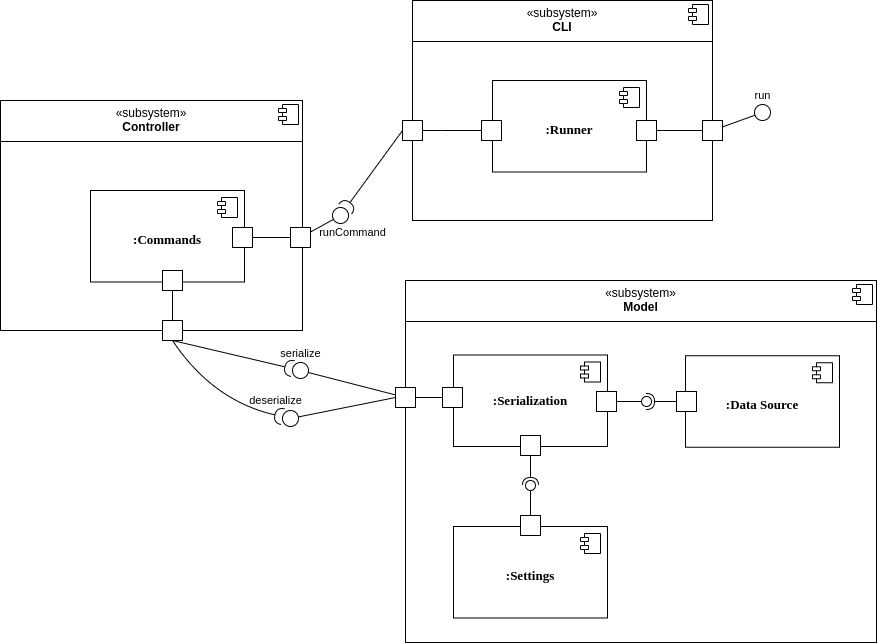

The diagram above was exported from draw.io. Its source (the exported page's mxGraphModel, read from the mxfile embedded in the PNG):
<mxGraphModel dx="1034" dy="1571" grid="1" gridSize="10" guides="1" tooltips="1" connect="1" arrows="1" fold="1" page="0" pageScale="1" pageWidth="827" pageHeight="1169" math="0" shadow="0">
  <root>
    <mxCell id="0" />
    <object label="Big components" id="3H1Wr_brv6GvNUwNorK6-5">
      <mxCell parent="0" />
    </object>
    <mxCell id="3H1Wr_brv6GvNUwNorK6-6" value="&lt;p style=&quot;margin:0px;margin-top:6px;text-align:center;&quot;&gt;«subsystem»&lt;b&gt;&lt;br&gt;CLI&lt;br&gt;&lt;/b&gt;&lt;/p&gt;&lt;hr size=&quot;1&quot; style=&quot;border-style:solid;&quot;&gt;" style="align=left;overflow=fill;html=1;dropTarget=0;whiteSpace=wrap;" parent="3H1Wr_brv6GvNUwNorK6-5" vertex="1">
      <mxGeometry x="1160" y="-780" width="300" height="220" as="geometry" />
    </mxCell>
    <mxCell id="3H1Wr_brv6GvNUwNorK6-7" value="" style="shape=component;jettyWidth=8;jettyHeight=4;" parent="3H1Wr_brv6GvNUwNorK6-6" vertex="1">
      <mxGeometry x="1" width="20" height="20" relative="1" as="geometry">
        <mxPoint x="-24" y="4" as="offset" />
      </mxGeometry>
    </mxCell>
    <mxCell id="3H1Wr_brv6GvNUwNorK6-8" value="&lt;p style=&quot;margin:0px;margin-top:6px;text-align:center;&quot;&gt;«subsystem»&lt;b&gt;&lt;br&gt;Controller&lt;br&gt;&lt;/b&gt;&lt;/p&gt;&lt;hr size=&quot;1&quot; style=&quot;border-style:solid;&quot;&gt;" style="align=left;overflow=fill;html=1;dropTarget=0;whiteSpace=wrap;" parent="3H1Wr_brv6GvNUwNorK6-5" vertex="1">
      <mxGeometry x="748" y="-680" width="302" height="230" as="geometry" />
    </mxCell>
    <mxCell id="3H1Wr_brv6GvNUwNorK6-9" value="" style="shape=component;jettyWidth=8;jettyHeight=4;" parent="3H1Wr_brv6GvNUwNorK6-8" vertex="1">
      <mxGeometry x="1" width="20" height="20" relative="1" as="geometry">
        <mxPoint x="-24" y="4" as="offset" />
      </mxGeometry>
    </mxCell>
    <mxCell id="3H1Wr_brv6GvNUwNorK6-10" value="&lt;p style=&quot;margin:0px;margin-top:6px;text-align:center;&quot;&gt;«subsystem»&lt;b&gt;&lt;br&gt;Model&lt;br&gt;&lt;/b&gt;&lt;/p&gt;&lt;hr size=&quot;1&quot; style=&quot;border-style:solid;&quot;&gt;" style="align=left;overflow=fill;html=1;dropTarget=0;whiteSpace=wrap;" parent="3H1Wr_brv6GvNUwNorK6-5" vertex="1">
      <mxGeometry x="1153" y="-500" width="471" height="362" as="geometry" />
    </mxCell>
    <mxCell id="3H1Wr_brv6GvNUwNorK6-11" value="" style="shape=component;jettyWidth=8;jettyHeight=4;" parent="3H1Wr_brv6GvNUwNorK6-10" vertex="1">
      <mxGeometry x="1" width="20" height="20" relative="1" as="geometry">
        <mxPoint x="-24" y="4" as="offset" />
      </mxGeometry>
    </mxCell>
    <mxCell id="asRLr72D6KIgtVsXGvO5-5" value="" style="rounded=0;orthogonalLoop=1;jettySize=auto;html=1;endArrow=halfCircle;endFill=0;endSize=6;strokeWidth=1;sketch=0;fontSize=12;curved=1;exitX=0.5;exitY=1;exitDx=0;exitDy=0;" parent="3H1Wr_brv6GvNUwNorK6-5" source="asRLr72D6KIgtVsXGvO5-2" target="bVh3Y_Xyk4udRlH0Kboy-15" edge="1">
      <mxGeometry relative="1" as="geometry">
        <mxPoint x="935" y="-365" as="sourcePoint" />
      </mxGeometry>
    </mxCell>
    <mxCell id="asRLr72D6KIgtVsXGvO5-6" value="" style="ellipse;whiteSpace=wrap;html=1;align=center;aspect=fixed;fillColor=none;strokeColor=none;resizable=0;perimeter=centerPerimeter;rotatable=0;allowArrows=0;points=[];outlineConnect=1;" parent="3H1Wr_brv6GvNUwNorK6-5" vertex="1">
      <mxGeometry x="910" y="-370" width="10" height="10" as="geometry" />
    </mxCell>
    <mxCell id="asRLr72D6KIgtVsXGvO5-7" value="" style="rounded=0;orthogonalLoop=1;jettySize=auto;html=1;endArrow=halfCircle;endFill=0;endSize=6;strokeWidth=1;sketch=0;fontSize=12;curved=1;exitX=0.5;exitY=1;exitDx=0;exitDy=0;" parent="3H1Wr_brv6GvNUwNorK6-5" source="asRLr72D6KIgtVsXGvO5-2" target="bVh3Y_Xyk4udRlH0Kboy-17" edge="1">
      <mxGeometry relative="1" as="geometry">
        <mxPoint x="925" y="-355" as="sourcePoint" />
        <Array as="points">
          <mxPoint x="960" y="-380" />
        </Array>
      </mxGeometry>
    </mxCell>
    <mxCell id="asRLr72D6KIgtVsXGvO5-8" value="" style="ellipse;whiteSpace=wrap;html=1;align=center;aspect=fixed;fillColor=none;strokeColor=none;resizable=0;perimeter=centerPerimeter;rotatable=0;allowArrows=0;points=[];outlineConnect=1;" parent="3H1Wr_brv6GvNUwNorK6-5" vertex="1">
      <mxGeometry x="900" y="-360" width="10" height="10" as="geometry" />
    </mxCell>
    <object label="Inner components" id="bVh3Y_Xyk4udRlH0Kboy-10">
      <mxCell parent="0" />
    </object>
    <mxCell id="bVh3Y_Xyk4udRlH0Kboy-13" value="" style="html=1;rounded=0;" parent="bVh3Y_Xyk4udRlH0Kboy-10" vertex="1">
      <mxGeometry x="1143" y="-393" width="20" height="20" as="geometry" />
    </mxCell>
    <mxCell id="bVh3Y_Xyk4udRlH0Kboy-14" value="" style="endArrow=none;html=1;rounded=0;align=center;verticalAlign=top;endFill=0;labelBackgroundColor=none;endSize=2;" parent="bVh3Y_Xyk4udRlH0Kboy-10" source="bVh3Y_Xyk4udRlH0Kboy-13" target="bVh3Y_Xyk4udRlH0Kboy-15" edge="1">
      <mxGeometry relative="1" as="geometry" />
    </mxCell>
    <mxCell id="bVh3Y_Xyk4udRlH0Kboy-15" value="&lt;div&gt;serialize&lt;/div&gt;" style="ellipse;html=1;fontSize=11;align=center;fillColor=none;points=[];aspect=fixed;resizable=1;verticalAlign=bottom;labelPosition=center;verticalLabelPosition=top;flipH=1;container=0;movable=1;rotatable=1;deletable=1;editable=1;locked=0;connectable=1;" parent="bVh3Y_Xyk4udRlH0Kboy-10" vertex="1">
      <mxGeometry x="1040" y="-418" width="16" height="16" as="geometry" />
    </mxCell>
    <mxCell id="bVh3Y_Xyk4udRlH0Kboy-16" style="rounded=0;orthogonalLoop=1;jettySize=auto;html=1;entryX=0;entryY=0.5;entryDx=0;entryDy=0;endArrow=none;endFill=0;" parent="bVh3Y_Xyk4udRlH0Kboy-10" source="bVh3Y_Xyk4udRlH0Kboy-17" target="bVh3Y_Xyk4udRlH0Kboy-13" edge="1">
      <mxGeometry relative="1" as="geometry" />
    </mxCell>
    <mxCell id="bVh3Y_Xyk4udRlH0Kboy-17" value="deserialize" style="ellipse;html=1;fontSize=11;align=center;fillColor=none;points=[];aspect=fixed;resizable=1;verticalAlign=bottom;labelPosition=center;verticalLabelPosition=top;flipH=1;container=0;movable=1;rotatable=1;deletable=1;editable=1;locked=0;connectable=1;movableLabel=1;" parent="bVh3Y_Xyk4udRlH0Kboy-10" vertex="1">
      <mxGeometry x="1030" y="-370" width="16" height="16" as="geometry">
        <mxPoint x="-15" y="-1" as="offset" />
      </mxGeometry>
    </mxCell>
    <mxCell id="bVh3Y_Xyk4udRlH0Kboy-24" style="edgeStyle=orthogonalEdgeStyle;rounded=0;orthogonalLoop=1;jettySize=auto;html=1;entryX=1;entryY=0.5;entryDx=0;entryDy=0;endArrow=none;endFill=0;" parent="bVh3Y_Xyk4udRlH0Kboy-10" source="bVh3Y_Xyk4udRlH0Kboy-22" target="bVh3Y_Xyk4udRlH0Kboy-13" edge="1">
      <mxGeometry relative="1" as="geometry" />
    </mxCell>
    <mxCell id="bVh3Y_Xyk4udRlH0Kboy-25" value="&lt;font style=&quot;font-size: 13px;&quot; data-font-src=&quot;https://fonts.googleapis.com/css?family=Jetbrains+Mono&quot; face=&quot;Jetbrains Mono&quot;&gt;&lt;b&gt;:Serialization&lt;/b&gt;&lt;/font&gt;" style="html=1;dropTarget=0;whiteSpace=wrap;" parent="bVh3Y_Xyk4udRlH0Kboy-10" vertex="1">
      <mxGeometry x="1201" y="-425.5" width="154" height="91.5" as="geometry" />
    </mxCell>
    <mxCell id="bVh3Y_Xyk4udRlH0Kboy-26" value="" style="shape=module;jettyWidth=8;jettyHeight=4;" parent="bVh3Y_Xyk4udRlH0Kboy-25" vertex="1">
      <mxGeometry x="1" width="20" height="20" relative="1" as="geometry">
        <mxPoint x="-27" y="7" as="offset" />
      </mxGeometry>
    </mxCell>
    <mxCell id="bVh3Y_Xyk4udRlH0Kboy-22" value="" style="html=1;rounded=0;" parent="bVh3Y_Xyk4udRlH0Kboy-10" vertex="1">
      <mxGeometry x="1190" y="-393" width="20" height="20" as="geometry" />
    </mxCell>
    <mxCell id="bVh3Y_Xyk4udRlH0Kboy-27" value="&lt;p style=&quot;margin: 6px 0px 0px; text-align: center; font-size: 13px;&quot;&gt;&lt;font style=&quot;font-size: 13px;&quot; data-font-src=&quot;https://fonts.googleapis.com/css?family=Jetbrains+Mono&quot; face=&quot;Jetbrains Mono&quot;&gt;&lt;b&gt;:Data Source&lt;br&gt;&lt;/b&gt;&lt;/font&gt;&lt;/p&gt;" style="html=1;dropTarget=0;whiteSpace=wrap;" parent="bVh3Y_Xyk4udRlH0Kboy-10" vertex="1">
      <mxGeometry x="1433" y="-424.75" width="154" height="91.5" as="geometry" />
    </mxCell>
    <mxCell id="bVh3Y_Xyk4udRlH0Kboy-28" value="" style="shape=module;jettyWidth=8;jettyHeight=4;" parent="bVh3Y_Xyk4udRlH0Kboy-27" vertex="1">
      <mxGeometry x="1" width="20" height="20" relative="1" as="geometry">
        <mxPoint x="-27" y="7" as="offset" />
      </mxGeometry>
    </mxCell>
    <mxCell id="bVh3Y_Xyk4udRlH0Kboy-29" value="&lt;p style=&quot;margin: 6px 0px 0px; text-align: center; font-size: 13px;&quot;&gt;&lt;font style=&quot;font-size: 13px;&quot; data-font-src=&quot;https://fonts.googleapis.com/css?family=Jetbrains+Mono&quot; face=&quot;Jetbrains Mono&quot;&gt;&lt;b&gt;:Settings&lt;/b&gt;&lt;/font&gt;&lt;/p&gt;" style="html=1;dropTarget=0;whiteSpace=wrap;" parent="bVh3Y_Xyk4udRlH0Kboy-10" vertex="1">
      <mxGeometry x="1201" y="-254" width="154" height="91.5" as="geometry" />
    </mxCell>
    <mxCell id="bVh3Y_Xyk4udRlH0Kboy-30" value="" style="shape=module;jettyWidth=8;jettyHeight=4;" parent="bVh3Y_Xyk4udRlH0Kboy-29" vertex="1">
      <mxGeometry x="1" width="20" height="20" relative="1" as="geometry">
        <mxPoint x="-27" y="7" as="offset" />
      </mxGeometry>
    </mxCell>
    <mxCell id="bVh3Y_Xyk4udRlH0Kboy-33" value="" style="html=1;rounded=0;" parent="bVh3Y_Xyk4udRlH0Kboy-10" vertex="1">
      <mxGeometry x="1268" y="-345" width="20" height="20" as="geometry" />
    </mxCell>
    <mxCell id="bVh3Y_Xyk4udRlH0Kboy-35" value="" style="rounded=0;orthogonalLoop=1;jettySize=auto;html=1;endArrow=halfCircle;endFill=0;endSize=6;strokeWidth=1;sketch=0;exitX=0.5;exitY=1;exitDx=0;exitDy=0;" parent="bVh3Y_Xyk4udRlH0Kboy-10" source="bVh3Y_Xyk4udRlH0Kboy-33" target="bVh3Y_Xyk4udRlH0Kboy-37" edge="1">
      <mxGeometry relative="1" as="geometry">
        <mxPoint x="1150" y="-289" as="sourcePoint" />
      </mxGeometry>
    </mxCell>
    <mxCell id="bVh3Y_Xyk4udRlH0Kboy-36" value="" style="rounded=0;orthogonalLoop=1;jettySize=auto;html=1;endArrow=oval;endFill=0;sketch=0;sourcePerimeterSpacing=0;targetPerimeterSpacing=0;endSize=10;exitX=0.5;exitY=0;exitDx=0;exitDy=0;" parent="bVh3Y_Xyk4udRlH0Kboy-10" source="bVh3Y_Xyk4udRlH0Kboy-38" target="bVh3Y_Xyk4udRlH0Kboy-37" edge="1">
      <mxGeometry relative="1" as="geometry">
        <mxPoint x="1110" y="-289" as="sourcePoint" />
      </mxGeometry>
    </mxCell>
    <mxCell id="bVh3Y_Xyk4udRlH0Kboy-37" value="" style="ellipse;whiteSpace=wrap;html=1;align=center;aspect=fixed;fillColor=none;strokeColor=none;resizable=0;perimeter=centerPerimeter;rotatable=0;allowArrows=0;points=[];outlineConnect=1;" parent="bVh3Y_Xyk4udRlH0Kboy-10" vertex="1">
      <mxGeometry x="1273" y="-300" width="10" height="10" as="geometry" />
    </mxCell>
    <mxCell id="bVh3Y_Xyk4udRlH0Kboy-38" value="" style="html=1;rounded=0;" parent="bVh3Y_Xyk4udRlH0Kboy-10" vertex="1">
      <mxGeometry x="1268" y="-265" width="20" height="20" as="geometry" />
    </mxCell>
    <mxCell id="bVh3Y_Xyk4udRlH0Kboy-49" value="" style="group;rotation=90;" parent="bVh3Y_Xyk4udRlH0Kboy-10" connectable="0" vertex="1">
      <mxGeometry x="1384" y="-429" width="20" height="100" as="geometry" />
    </mxCell>
    <mxCell id="bVh3Y_Xyk4udRlH0Kboy-39" value="" style="html=1;rounded=0;rotation=90;" parent="bVh3Y_Xyk4udRlH0Kboy-49" vertex="1">
      <mxGeometry x="40" y="40" width="20" height="20" as="geometry" />
    </mxCell>
    <mxCell id="bVh3Y_Xyk4udRlH0Kboy-40" value="" style="rounded=0;orthogonalLoop=1;jettySize=auto;html=1;endArrow=halfCircle;endFill=0;endSize=6;strokeWidth=1;sketch=0;exitX=0.5;exitY=1;exitDx=0;exitDy=0;" parent="bVh3Y_Xyk4udRlH0Kboy-49" source="bVh3Y_Xyk4udRlH0Kboy-39" target="bVh3Y_Xyk4udRlH0Kboy-42" edge="1">
      <mxGeometry relative="1" as="geometry">
        <mxPoint x="4" y="-78" as="sourcePoint" />
      </mxGeometry>
    </mxCell>
    <mxCell id="bVh3Y_Xyk4udRlH0Kboy-41" value="" style="rounded=0;orthogonalLoop=1;jettySize=auto;html=1;endArrow=oval;endFill=0;sketch=0;sourcePerimeterSpacing=0;targetPerimeterSpacing=0;endSize=10;exitX=0.5;exitY=0;exitDx=0;exitDy=0;" parent="bVh3Y_Xyk4udRlH0Kboy-49" source="bVh3Y_Xyk4udRlH0Kboy-43" target="bVh3Y_Xyk4udRlH0Kboy-42" edge="1">
      <mxGeometry relative="1" as="geometry">
        <mxPoint x="4" y="-118" as="sourcePoint" />
      </mxGeometry>
    </mxCell>
    <mxCell id="bVh3Y_Xyk4udRlH0Kboy-42" value="" style="ellipse;whiteSpace=wrap;html=1;align=center;aspect=fixed;fillColor=none;strokeColor=none;resizable=0;perimeter=centerPerimeter;rotatable=0;allowArrows=0;points=[];outlineConnect=1;rotation=90;" parent="bVh3Y_Xyk4udRlH0Kboy-49" vertex="1">
      <mxGeometry x="5" y="45" width="10" height="10" as="geometry" />
    </mxCell>
    <mxCell id="bVh3Y_Xyk4udRlH0Kboy-43" value="" style="html=1;rounded=0;rotation=90;" parent="bVh3Y_Xyk4udRlH0Kboy-49" vertex="1">
      <mxGeometry x="-40" y="40" width="20" height="20" as="geometry" />
    </mxCell>
    <mxCell id="bVh3Y_Xyk4udRlH0Kboy-51" value="&lt;p style=&quot;margin: 6px 0px 0px; text-align: center; font-size: 13px;&quot;&gt;&lt;font style=&quot;font-size: 13px;&quot; data-font-src=&quot;https://fonts.googleapis.com/css?family=Jetbrains+Mono&quot; face=&quot;Jetbrains Mono&quot;&gt;&lt;b&gt;:Commands&lt;/b&gt;&lt;/font&gt;&lt;/p&gt;" style="html=1;dropTarget=0;whiteSpace=wrap;" parent="bVh3Y_Xyk4udRlH0Kboy-10" vertex="1">
      <mxGeometry x="838" y="-590" width="154" height="91.5" as="geometry" />
    </mxCell>
    <mxCell id="bVh3Y_Xyk4udRlH0Kboy-52" value="" style="shape=module;jettyWidth=8;jettyHeight=4;" parent="bVh3Y_Xyk4udRlH0Kboy-51" vertex="1">
      <mxGeometry x="1" width="20" height="20" relative="1" as="geometry">
        <mxPoint x="-27" y="7" as="offset" />
      </mxGeometry>
    </mxCell>
    <mxCell id="bVh3Y_Xyk4udRlH0Kboy-55" value="" style="html=1;rounded=0;" parent="bVh3Y_Xyk4udRlH0Kboy-10" vertex="1">
      <mxGeometry x="980" y="-553" width="20" height="20" as="geometry" />
    </mxCell>
    <mxCell id="bVh3Y_Xyk4udRlH0Kboy-56" value="runCommand" style="ellipse;html=1;fontSize=11;align=center;fillColor=none;points=[];aspect=fixed;resizable=1;verticalAlign=bottom;labelPosition=center;verticalLabelPosition=top;flipH=1;container=0;movable=1;rotatable=1;deletable=1;editable=1;locked=0;connectable=1;movableLabel=1;" parent="bVh3Y_Xyk4udRlH0Kboy-10" vertex="1">
      <mxGeometry x="1080" y="-573" width="16" height="16" as="geometry">
        <mxPoint x="12" y="34" as="offset" />
      </mxGeometry>
    </mxCell>
    <mxCell id="bVh3Y_Xyk4udRlH0Kboy-60" style="edgeStyle=orthogonalEdgeStyle;rounded=0;orthogonalLoop=1;jettySize=auto;html=1;entryX=1;entryY=0.5;entryDx=0;entryDy=0;endArrow=none;endFill=0;" parent="bVh3Y_Xyk4udRlH0Kboy-10" source="bVh3Y_Xyk4udRlH0Kboy-58" target="bVh3Y_Xyk4udRlH0Kboy-55" edge="1">
      <mxGeometry relative="1" as="geometry">
        <Array as="points">
          <mxPoint x="1000" y="-544" />
        </Array>
      </mxGeometry>
    </mxCell>
    <mxCell id="bVh3Y_Xyk4udRlH0Kboy-58" value="" style="html=1;rounded=0;" parent="bVh3Y_Xyk4udRlH0Kboy-10" vertex="1">
      <mxGeometry x="1038" y="-553" width="20" height="20" as="geometry" />
    </mxCell>
    <mxCell id="bVh3Y_Xyk4udRlH0Kboy-61" style="rounded=0;orthogonalLoop=1;jettySize=auto;html=1;endArrow=none;endFill=0;" parent="bVh3Y_Xyk4udRlH0Kboy-10" source="bVh3Y_Xyk4udRlH0Kboy-58" target="bVh3Y_Xyk4udRlH0Kboy-56" edge="1">
      <mxGeometry relative="1" as="geometry">
        <mxPoint x="1008" y="-570.25" as="targetPoint" />
      </mxGeometry>
    </mxCell>
    <mxCell id="bVh3Y_Xyk4udRlH0Kboy-62" value="&lt;p style=&quot;margin: 6px 0px 0px; text-align: center; font-size: 13px;&quot;&gt;&lt;font style=&quot;font-size: 13px;&quot; data-font-src=&quot;https://fonts.googleapis.com/css?family=Jetbrains+Mono&quot; face=&quot;Jetbrains Mono&quot;&gt;&lt;b&gt;:Runner&lt;/b&gt;&lt;/font&gt;&lt;/p&gt;" style="html=1;dropTarget=0;whiteSpace=wrap;" parent="bVh3Y_Xyk4udRlH0Kboy-10" vertex="1">
      <mxGeometry x="1240" y="-700" width="154" height="91.5" as="geometry" />
    </mxCell>
    <mxCell id="bVh3Y_Xyk4udRlH0Kboy-63" value="" style="shape=module;jettyWidth=8;jettyHeight=4;" parent="bVh3Y_Xyk4udRlH0Kboy-62" vertex="1">
      <mxGeometry x="1" width="20" height="20" relative="1" as="geometry">
        <mxPoint x="-27" y="7" as="offset" />
      </mxGeometry>
    </mxCell>
    <mxCell id="bVh3Y_Xyk4udRlH0Kboy-67" value="" style="html=1;rounded=0;" parent="bVh3Y_Xyk4udRlH0Kboy-10" vertex="1">
      <mxGeometry x="1384" y="-660" width="20" height="20" as="geometry" />
    </mxCell>
    <mxCell id="bVh3Y_Xyk4udRlH0Kboy-68" style="edgeStyle=orthogonalEdgeStyle;rounded=0;orthogonalLoop=1;jettySize=auto;html=1;entryX=1;entryY=0.5;entryDx=0;entryDy=0;endArrow=none;endFill=0;" parent="bVh3Y_Xyk4udRlH0Kboy-10" source="bVh3Y_Xyk4udRlH0Kboy-69" target="bVh3Y_Xyk4udRlH0Kboy-67" edge="1">
      <mxGeometry relative="1" as="geometry">
        <Array as="points">
          <mxPoint x="1410" y="-650" />
          <mxPoint x="1410" y="-650" />
        </Array>
      </mxGeometry>
    </mxCell>
    <mxCell id="bVh3Y_Xyk4udRlH0Kboy-75" style="rounded=0;orthogonalLoop=1;jettySize=auto;html=1;endArrow=none;endFill=0;" parent="bVh3Y_Xyk4udRlH0Kboy-10" source="bVh3Y_Xyk4udRlH0Kboy-69" target="bVh3Y_Xyk4udRlH0Kboy-74" edge="1">
      <mxGeometry relative="1" as="geometry" />
    </mxCell>
    <mxCell id="bVh3Y_Xyk4udRlH0Kboy-69" value="" style="html=1;rounded=0;" parent="bVh3Y_Xyk4udRlH0Kboy-10" vertex="1">
      <mxGeometry x="1450" y="-660" width="20" height="20" as="geometry" />
    </mxCell>
    <mxCell id="bVh3Y_Xyk4udRlH0Kboy-70" value="" style="html=1;rounded=0;" parent="bVh3Y_Xyk4udRlH0Kboy-10" vertex="1">
      <mxGeometry x="1150" y="-660" width="20" height="20" as="geometry" />
    </mxCell>
    <mxCell id="bVh3Y_Xyk4udRlH0Kboy-71" style="edgeStyle=orthogonalEdgeStyle;rounded=0;orthogonalLoop=1;jettySize=auto;html=1;entryX=1;entryY=0.5;entryDx=0;entryDy=0;endArrow=none;endFill=0;" parent="bVh3Y_Xyk4udRlH0Kboy-10" source="bVh3Y_Xyk4udRlH0Kboy-72" target="bVh3Y_Xyk4udRlH0Kboy-70" edge="1">
      <mxGeometry relative="1" as="geometry">
        <Array as="points">
          <mxPoint x="1189" y="-650" />
          <mxPoint x="1189" y="-650" />
        </Array>
      </mxGeometry>
    </mxCell>
    <mxCell id="bVh3Y_Xyk4udRlH0Kboy-72" value="" style="html=1;rounded=0;" parent="bVh3Y_Xyk4udRlH0Kboy-10" vertex="1">
      <mxGeometry x="1229" y="-660" width="20" height="20" as="geometry" />
    </mxCell>
    <mxCell id="bVh3Y_Xyk4udRlH0Kboy-74" value="run" style="ellipse;html=1;fontSize=11;align=center;fillColor=none;points=[];aspect=fixed;resizable=1;verticalAlign=bottom;labelPosition=center;verticalLabelPosition=top;flipH=1;container=0;movable=1;rotatable=1;deletable=1;editable=1;locked=0;connectable=1;" parent="bVh3Y_Xyk4udRlH0Kboy-10" vertex="1">
      <mxGeometry x="1502" y="-676" width="16" height="16" as="geometry" />
    </mxCell>
    <mxCell id="bVh3Y_Xyk4udRlH0Kboy-76" value="" style="rounded=0;orthogonalLoop=1;jettySize=auto;html=1;endArrow=halfCircle;endFill=0;endSize=6;strokeWidth=1;sketch=0;fontSize=12;curved=1;exitX=0;exitY=0.5;exitDx=0;exitDy=0;" parent="bVh3Y_Xyk4udRlH0Kboy-10" source="bVh3Y_Xyk4udRlH0Kboy-70" target="bVh3Y_Xyk4udRlH0Kboy-56" edge="1">
      <mxGeometry relative="1" as="geometry">
        <mxPoint x="1063" y="-725" as="sourcePoint" />
      </mxGeometry>
    </mxCell>
    <mxCell id="bVh3Y_Xyk4udRlH0Kboy-77" value="" style="ellipse;whiteSpace=wrap;html=1;align=center;aspect=fixed;fillColor=none;strokeColor=none;resizable=0;perimeter=centerPerimeter;rotatable=0;allowArrows=0;points=[];outlineConnect=1;" parent="bVh3Y_Xyk4udRlH0Kboy-10" vertex="1">
      <mxGeometry x="1038" y="-730" width="10" height="10" as="geometry" />
    </mxCell>
    <mxCell id="asRLr72D6KIgtVsXGvO5-4" style="edgeStyle=orthogonalEdgeStyle;rounded=0;orthogonalLoop=1;jettySize=auto;html=1;endArrow=none;endFill=0;" parent="bVh3Y_Xyk4udRlH0Kboy-10" source="asRLr72D6KIgtVsXGvO5-1" target="asRLr72D6KIgtVsXGvO5-2" edge="1">
      <mxGeometry relative="1" as="geometry" />
    </mxCell>
    <mxCell id="asRLr72D6KIgtVsXGvO5-1" value="" style="html=1;rounded=0;" parent="bVh3Y_Xyk4udRlH0Kboy-10" vertex="1">
      <mxGeometry x="910" y="-510" width="20" height="20" as="geometry" />
    </mxCell>
    <mxCell id="asRLr72D6KIgtVsXGvO5-2" value="" style="html=1;rounded=0;" parent="bVh3Y_Xyk4udRlH0Kboy-10" vertex="1">
      <mxGeometry x="910" y="-460" width="20" height="20" as="geometry" />
    </mxCell>
  </root>
</mxGraphModel>